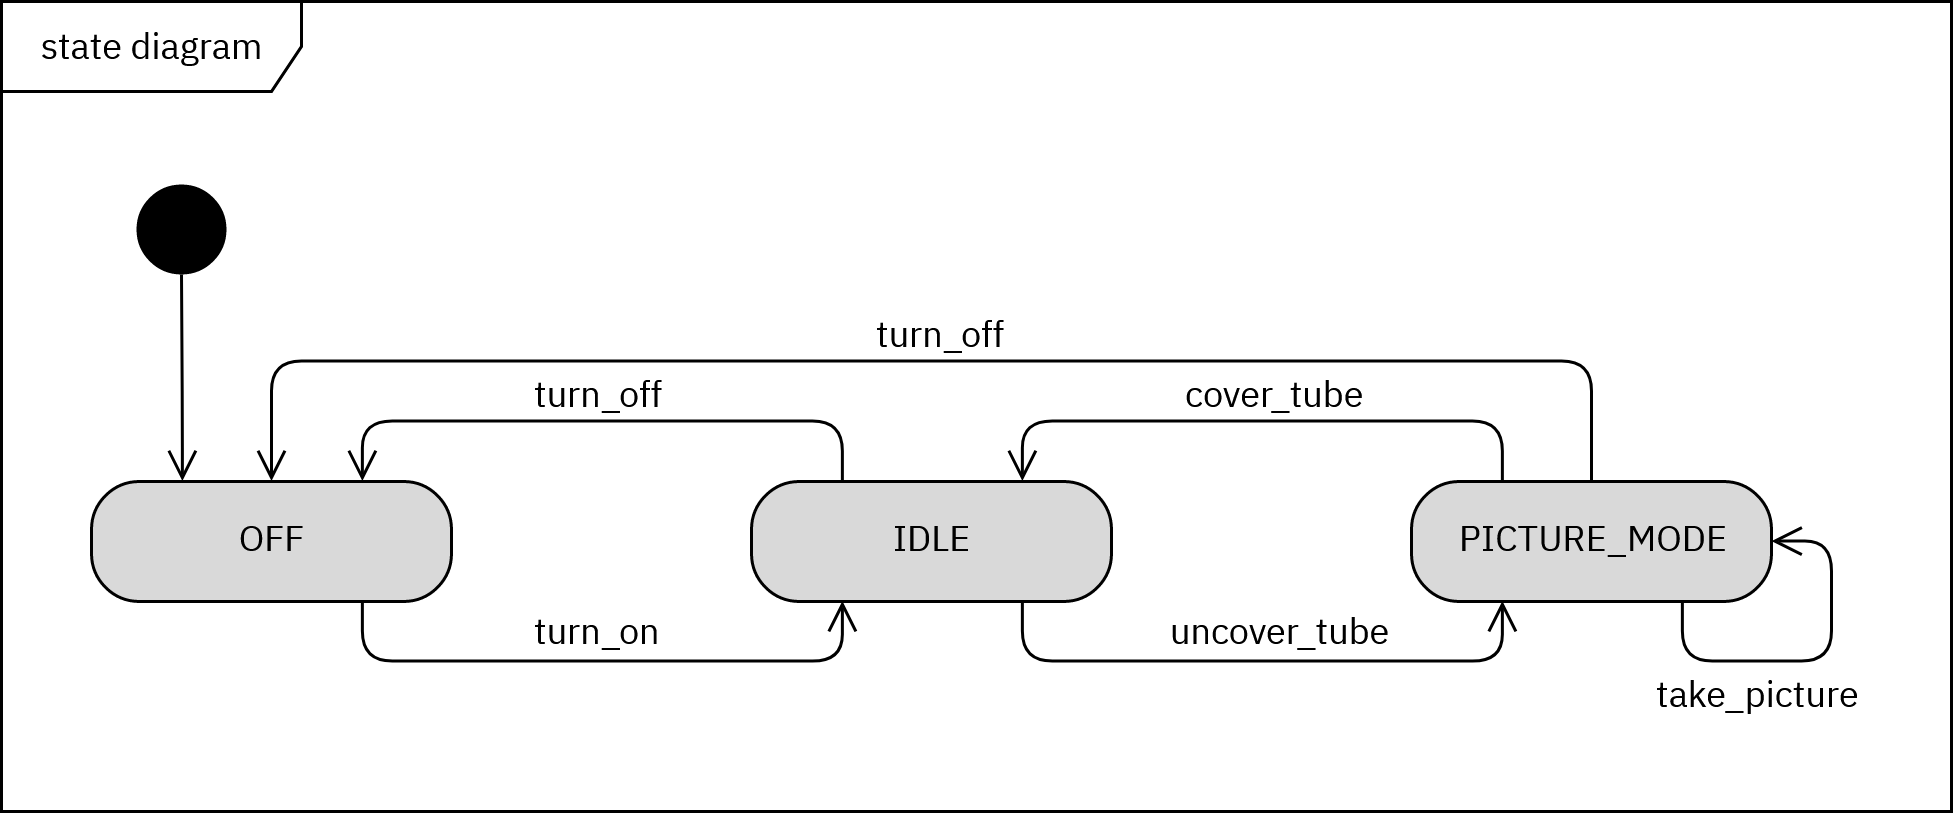

The diagram above was exported from draw.io. Its source (the exported page's mxGraphModel, read from the mxfile embedded in the PNG):
<mxGraphModel dx="1170" dy="655" grid="1" gridSize="10" guides="1" tooltips="1" connect="1" arrows="1" fold="1" page="1" pageScale="1" pageWidth="1169" pageHeight="827" math="0" shadow="0" extFonts="IBM Plex Sans^https://fonts.googleapis.com/css?family=IBM+Plex+Sans">
  <root>
    <mxCell id="0" />
    <mxCell id="1" parent="0" />
    <mxCell id="8b5DGs2DOJxjhsAVWjj0-1" value="" style="ellipse;html=1;shape=startState;fillColor=#000000;strokeColor=#000000;spacing=0;strokeWidth=8;" parent="1" vertex="1">
      <mxGeometry x="105" y="141" width="30" height="30" as="geometry" />
    </mxCell>
    <mxCell id="8b5DGs2DOJxjhsAVWjj0-2" value="" style="edgeStyle=orthogonalEdgeStyle;html=1;verticalAlign=bottom;endArrow=open;endSize=8;strokeColor=#000000;entryX=0.25;entryY=0;entryDx=0;entryDy=0;" parent="1" source="8b5DGs2DOJxjhsAVWjj0-1" target="8b5DGs2DOJxjhsAVWjj0-3" edge="1">
      <mxGeometry relative="1" as="geometry">
        <mxPoint x="145" y="240" as="targetPoint" />
        <Array as="points">
          <mxPoint x="120" y="220" />
          <mxPoint x="120" y="220" />
        </Array>
      </mxGeometry>
    </mxCell>
    <mxCell id="8b5DGs2DOJxjhsAVWjj0-3" value="OFF" style="rounded=1;whiteSpace=wrap;html=1;arcSize=40;fontColor=#000000;fillColor=#D9D9D9;strokeColor=#000000;fontFamily=IBM Plex Sans;" parent="1" vertex="1">
      <mxGeometry x="90" y="240" width="120" height="40" as="geometry" />
    </mxCell>
    <mxCell id="8b5DGs2DOJxjhsAVWjj0-4" value="" style="edgeStyle=orthogonalEdgeStyle;html=1;verticalAlign=bottom;endArrow=open;endSize=8;strokeColor=#000000;exitX=0.75;exitY=1;exitDx=0;exitDy=0;entryX=0.25;entryY=1;entryDx=0;entryDy=0;" parent="1" source="8b5DGs2DOJxjhsAVWjj0-3" target="8b5DGs2DOJxjhsAVWjj0-5" edge="1">
      <mxGeometry relative="1" as="geometry">
        <mxPoint x="145" y="340" as="targetPoint" />
        <Array as="points">
          <mxPoint x="180" y="300" />
          <mxPoint x="340" y="300" />
        </Array>
      </mxGeometry>
    </mxCell>
    <mxCell id="8b5DGs2DOJxjhsAVWjj0-5" value="IDLE" style="rounded=1;whiteSpace=wrap;html=1;arcSize=40;fontColor=#000000;fillColor=#D9D9D9;strokeColor=#000000;fontFamily=IBM Plex Sans;" parent="1" vertex="1">
      <mxGeometry x="310" y="240" width="120" height="40" as="geometry" />
    </mxCell>
    <mxCell id="8b5DGs2DOJxjhsAVWjj0-6" value="PICTURE_MODE" style="rounded=1;whiteSpace=wrap;html=1;arcSize=40;fontColor=#000000;fillColor=#D9D9D9;strokeColor=#000000;fontFamily=IBM Plex Sans;" parent="1" vertex="1">
      <mxGeometry x="530" y="240" width="120" height="40" as="geometry" />
    </mxCell>
    <mxCell id="8b5DGs2DOJxjhsAVWjj0-7" value="" style="edgeStyle=orthogonalEdgeStyle;html=1;verticalAlign=bottom;endArrow=none;endSize=8;strokeColor=#000000;exitX=0.75;exitY=0;exitDx=0;exitDy=0;entryX=0.25;entryY=0;entryDx=0;entryDy=0;startArrow=open;startFill=0;endFill=0;startSize=8;" parent="1" source="8b5DGs2DOJxjhsAVWjj0-3" target="8b5DGs2DOJxjhsAVWjj0-5" edge="1">
      <mxGeometry relative="1" as="geometry">
        <mxPoint x="335" y="220" as="targetPoint" />
        <mxPoint x="170" y="220" as="sourcePoint" />
        <Array as="points">
          <mxPoint x="180" y="220" />
          <mxPoint x="340" y="220" />
        </Array>
      </mxGeometry>
    </mxCell>
    <mxCell id="8b5DGs2DOJxjhsAVWjj0-8" value="" style="edgeStyle=orthogonalEdgeStyle;html=1;verticalAlign=bottom;endArrow=open;endSize=8;strokeColor=#000000;exitX=0.75;exitY=1;exitDx=0;exitDy=0;entryX=0.25;entryY=1;entryDx=0;entryDy=0;rounded=1;" parent="1" source="8b5DGs2DOJxjhsAVWjj0-5" target="8b5DGs2DOJxjhsAVWjj0-6" edge="1">
      <mxGeometry relative="1" as="geometry">
        <mxPoint x="575" y="280" as="targetPoint" />
        <mxPoint x="410" y="280" as="sourcePoint" />
        <Array as="points">
          <mxPoint x="400" y="300" />
          <mxPoint x="560" y="300" />
        </Array>
      </mxGeometry>
    </mxCell>
    <mxCell id="8b5DGs2DOJxjhsAVWjj0-9" value="" style="edgeStyle=orthogonalEdgeStyle;html=1;verticalAlign=bottom;endArrow=none;endSize=8;strokeColor=#000000;exitX=0.75;exitY=0;exitDx=0;exitDy=0;entryX=0.25;entryY=0;entryDx=0;entryDy=0;startArrow=open;startFill=0;endFill=0;startSize=8;" parent="1" source="8b5DGs2DOJxjhsAVWjj0-5" target="8b5DGs2DOJxjhsAVWjj0-6" edge="1">
      <mxGeometry relative="1" as="geometry">
        <mxPoint x="565" y="240" as="targetPoint" />
        <mxPoint x="400" y="240" as="sourcePoint" />
        <Array as="points">
          <mxPoint x="400" y="220" />
          <mxPoint x="560" y="220" />
        </Array>
      </mxGeometry>
    </mxCell>
    <mxCell id="8b5DGs2DOJxjhsAVWjj0-10" value="" style="edgeStyle=orthogonalEdgeStyle;html=1;verticalAlign=bottom;endArrow=none;endSize=8;strokeColor=#000000;exitX=0.5;exitY=0;exitDx=0;exitDy=0;entryX=0.5;entryY=0;entryDx=0;entryDy=0;startArrow=open;startFill=0;endFill=0;startSize=8;" parent="1" source="8b5DGs2DOJxjhsAVWjj0-3" target="8b5DGs2DOJxjhsAVWjj0-6" edge="1">
      <mxGeometry relative="1" as="geometry">
        <mxPoint x="570" y="220" as="targetPoint" />
        <mxPoint x="410" y="220" as="sourcePoint" />
        <Array as="points">
          <mxPoint x="150" y="200" />
          <mxPoint x="590" y="200" />
        </Array>
      </mxGeometry>
    </mxCell>
    <mxCell id="8b5DGs2DOJxjhsAVWjj0-12" value="turn_off" style="text;html=1;align=center;verticalAlign=middle;resizable=0;points=[];labelBackgroundColor=#ffffff;fontFamily=IBM Plex Sans;" parent="8b5DGs2DOJxjhsAVWjj0-10" vertex="1" connectable="0">
      <mxGeometry x="-0.0514" relative="1" as="geometry">
        <mxPoint x="16" y="-8" as="offset" />
      </mxGeometry>
    </mxCell>
    <mxCell id="8b5DGs2DOJxjhsAVWjj0-11" value="" style="edgeStyle=orthogonalEdgeStyle;html=1;verticalAlign=bottom;endArrow=open;endSize=8;strokeColor=#000000;exitX=0.75;exitY=1;exitDx=0;exitDy=0;entryX=1;entryY=0.5;entryDx=0;entryDy=0;" parent="1" source="8b5DGs2DOJxjhsAVWjj0-6" target="8b5DGs2DOJxjhsAVWjj0-6" edge="1">
      <mxGeometry relative="1" as="geometry">
        <mxPoint x="750" y="300" as="targetPoint" />
        <mxPoint x="590" y="300" as="sourcePoint" />
        <Array as="points">
          <mxPoint x="620" y="300" />
          <mxPoint x="670" y="300" />
          <mxPoint x="670" y="260" />
        </Array>
      </mxGeometry>
    </mxCell>
    <mxCell id="8b5DGs2DOJxjhsAVWjj0-13" value="turn_off" style="text;html=1;align=center;verticalAlign=middle;resizable=0;points=[];labelBackgroundColor=#ffffff;fontFamily=IBM Plex Sans;" parent="1" vertex="1" connectable="0">
      <mxGeometry x="242.99666666666675" y="220" as="geometry">
        <mxPoint x="16" y="-8" as="offset" />
      </mxGeometry>
    </mxCell>
    <mxCell id="8b5DGs2DOJxjhsAVWjj0-14" value="turn_on" style="text;html=1;align=center;verticalAlign=middle;resizable=0;points=[];labelBackgroundColor=#ffffff;fontFamily=IBM Plex Sans;" parent="1" vertex="1" connectable="0">
      <mxGeometry x="242.99666666666675" y="299" as="geometry">
        <mxPoint x="16" y="-8" as="offset" />
      </mxGeometry>
    </mxCell>
    <mxCell id="8b5DGs2DOJxjhsAVWjj0-15" value="uncover_tube" style="text;html=1;align=center;verticalAlign=middle;resizable=0;points=[];labelBackgroundColor=#ffffff;fontFamily=IBM Plex Sans;" parent="1" vertex="1" connectable="0">
      <mxGeometry x="469.9966666666668" y="299" as="geometry">
        <mxPoint x="16" y="-8" as="offset" />
      </mxGeometry>
    </mxCell>
    <mxCell id="8b5DGs2DOJxjhsAVWjj0-16" value="cover_tube" style="text;html=1;align=center;verticalAlign=middle;resizable=0;points=[];labelBackgroundColor=#ffffff;fontFamily=IBM Plex Sans;" parent="1" vertex="1" connectable="0">
      <mxGeometry x="467.9966666666668" y="220" as="geometry">
        <mxPoint x="16" y="-8" as="offset" />
      </mxGeometry>
    </mxCell>
    <mxCell id="8b5DGs2DOJxjhsAVWjj0-17" value="take_picture" style="text;html=1;align=center;verticalAlign=middle;resizable=0;points=[];labelBackgroundColor=#ffffff;fontFamily=IBM Plex Sans;" parent="1" vertex="1" connectable="0">
      <mxGeometry x="629.9966666666668" y="320" as="geometry">
        <mxPoint x="16" y="-8" as="offset" />
      </mxGeometry>
    </mxCell>
    <mxCell id="8b5DGs2DOJxjhsAVWjj0-18" value="state diagram" style="shape=umlFrame;whiteSpace=wrap;html=1;strokeColor=#000000;strokeWidth=1;fillColor=none;fontFamily=IBM Plex Sans;width=100;height=30;" parent="1" vertex="1">
      <mxGeometry x="60" y="80" width="650" height="270" as="geometry" />
    </mxCell>
  </root>
</mxGraphModel>